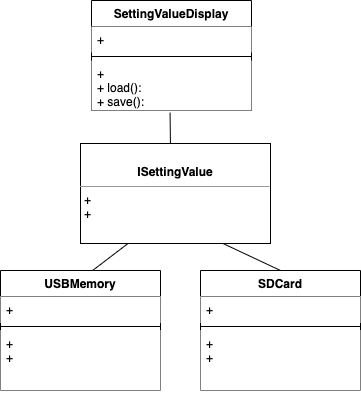

The diagram above was exported from draw.io. Its source (the exported page's mxGraphModel, read from the mxfile embedded in the PNG):
<mxGraphModel dx="566" dy="454" grid="1" gridSize="10" guides="1" tooltips="1" connect="1" arrows="1" fold="1" page="1" pageScale="1" pageWidth="827" pageHeight="1169" math="0" shadow="0">
  <root>
    <mxCell id="0" />
    <mxCell id="1" parent="0" />
    <mxCell id="20" style="edgeStyle=none;html=1;exitX=0.491;exitY=1.044;exitDx=0;exitDy=0;endArrow=none;endFill=0;exitPerimeter=0;" parent="1" source="5" edge="1">
      <mxGeometry relative="1" as="geometry">
        <mxPoint x="330" y="160" as="targetPoint" />
      </mxGeometry>
    </mxCell>
    <mxCell id="2" value="SettingValueDisplay" style="swimlane;fontStyle=1;align=center;verticalAlign=top;childLayout=stackLayout;horizontal=1;startSize=26;horizontalStack=0;resizeParent=1;resizeParentMax=0;resizeLast=0;collapsible=1;marginBottom=0;" parent="1" vertex="1">
      <mxGeometry x="251" y="10" width="160" height="110" as="geometry" />
    </mxCell>
    <mxCell id="3" value="+ " style="text;strokeColor=none;fillColor=default;align=left;verticalAlign=top;spacingLeft=4;spacingRight=4;overflow=hidden;rotatable=0;points=[[0,0.5],[1,0.5]];portConstraint=eastwest;" parent="2" vertex="1">
      <mxGeometry y="26" width="160" height="26" as="geometry" />
    </mxCell>
    <mxCell id="4" value="" style="line;strokeWidth=1;fillColor=default;align=left;verticalAlign=middle;spacingTop=-1;spacingLeft=3;spacingRight=3;rotatable=0;labelPosition=right;points=[];portConstraint=eastwest;strokeColor=inherit;" parent="2" vertex="1">
      <mxGeometry y="52" width="160" height="8" as="geometry" />
    </mxCell>
    <mxCell id="5" value="+ &#10;+ load():&#10;+ save():" style="text;strokeColor=none;fillColor=default;align=left;verticalAlign=top;spacingLeft=4;spacingRight=4;overflow=hidden;rotatable=0;points=[[0,0.5],[1,0.5]];portConstraint=eastwest;" parent="2" vertex="1">
      <mxGeometry y="60" width="160" height="50" as="geometry" />
    </mxCell>
    <mxCell id="21" style="edgeStyle=none;html=1;exitX=0.75;exitY=1;exitDx=0;exitDy=0;entryX=0.5;entryY=0;entryDx=0;entryDy=0;endArrow=none;endFill=0;" parent="1" source="7" target="16" edge="1">
      <mxGeometry relative="1" as="geometry" />
    </mxCell>
    <mxCell id="23" style="edgeStyle=none;html=1;exitX=0.25;exitY=1;exitDx=0;exitDy=0;entryX=0.555;entryY=0.021;entryDx=0;entryDy=0;endArrow=none;endFill=0;entryPerimeter=0;" parent="1" source="7" target="12" edge="1">
      <mxGeometry relative="1" as="geometry" />
    </mxCell>
    <mxCell id="7" value="&lt;p style=&quot;margin:0px;margin-top:4px;text-align:center;&quot;&gt;&lt;b&gt;&lt;br&gt;&lt;/b&gt;&lt;/p&gt;&lt;p style=&quot;margin:0px;margin-top:4px;text-align:center;&quot;&gt;&lt;b&gt;ISettingValue&lt;/b&gt;&lt;/p&gt;&lt;hr size=&quot;1&quot;&gt;&lt;p style=&quot;margin:0px;margin-left:4px;&quot;&gt;&lt;/p&gt;&lt;p style=&quot;margin:0px;margin-left:4px;&quot;&gt;+&amp;nbsp;&lt;br&gt;+&amp;nbsp;&lt;/p&gt;" style="verticalAlign=top;align=left;overflow=fill;fontSize=12;fontFamily=Helvetica;html=1;" parent="1" vertex="1">
      <mxGeometry x="240" y="153" width="190" height="100" as="geometry" />
    </mxCell>
    <mxCell id="12" value="USBMemory" style="swimlane;fontStyle=1;align=center;verticalAlign=top;childLayout=stackLayout;horizontal=1;startSize=26;horizontalStack=0;resizeParent=1;resizeParentMax=0;resizeLast=0;collapsible=1;marginBottom=0;" parent="1" vertex="1">
      <mxGeometry x="160" y="280" width="160" height="120" as="geometry" />
    </mxCell>
    <mxCell id="13" value="+  " style="text;strokeColor=none;fillColor=default;align=left;verticalAlign=top;spacingLeft=4;spacingRight=4;overflow=hidden;rotatable=0;points=[[0,0.5],[1,0.5]];portConstraint=eastwest;" parent="12" vertex="1">
      <mxGeometry y="26" width="160" height="26" as="geometry" />
    </mxCell>
    <mxCell id="14" value="" style="line;strokeWidth=1;fillColor=default;align=left;verticalAlign=middle;spacingTop=-1;spacingLeft=3;spacingRight=3;rotatable=0;labelPosition=right;points=[];portConstraint=eastwest;strokeColor=inherit;" parent="12" vertex="1">
      <mxGeometry y="52" width="160" height="8" as="geometry" />
    </mxCell>
    <mxCell id="15" value="+ &#10;+ " style="text;strokeColor=none;fillColor=default;align=left;verticalAlign=top;spacingLeft=4;spacingRight=4;overflow=hidden;rotatable=0;points=[[0,0.5],[1,0.5]];portConstraint=eastwest;" parent="12" vertex="1">
      <mxGeometry y="60" width="160" height="60" as="geometry" />
    </mxCell>
    <mxCell id="16" value="SDCard" style="swimlane;fontStyle=1;align=center;verticalAlign=top;childLayout=stackLayout;horizontal=1;startSize=26;horizontalStack=0;resizeParent=1;resizeParentMax=0;resizeLast=0;collapsible=1;marginBottom=0;" parent="1" vertex="1">
      <mxGeometry x="360" y="280" width="160" height="120" as="geometry" />
    </mxCell>
    <mxCell id="17" value="+  " style="text;strokeColor=none;fillColor=default;align=left;verticalAlign=top;spacingLeft=4;spacingRight=4;overflow=hidden;rotatable=0;points=[[0,0.5],[1,0.5]];portConstraint=eastwest;" parent="16" vertex="1">
      <mxGeometry y="26" width="160" height="26" as="geometry" />
    </mxCell>
    <mxCell id="18" value="" style="line;strokeWidth=1;fillColor=default;align=left;verticalAlign=middle;spacingTop=-1;spacingLeft=3;spacingRight=3;rotatable=0;labelPosition=right;points=[];portConstraint=eastwest;strokeColor=inherit;" parent="16" vertex="1">
      <mxGeometry y="52" width="160" height="8" as="geometry" />
    </mxCell>
    <mxCell id="19" value="+ &#10;+ " style="text;strokeColor=none;fillColor=default;align=left;verticalAlign=top;spacingLeft=4;spacingRight=4;overflow=hidden;rotatable=0;points=[[0,0.5],[1,0.5]];portConstraint=eastwest;" parent="16" vertex="1">
      <mxGeometry y="60" width="160" height="60" as="geometry" />
    </mxCell>
  </root>
</mxGraphModel>